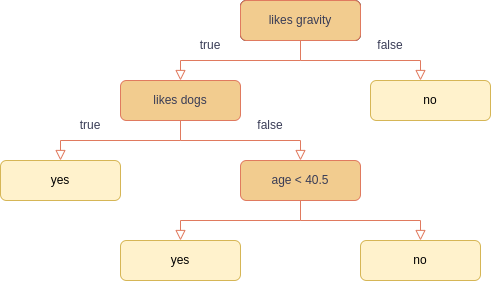

The diagram above was exported from draw.io. Its source (the exported page's mxGraphModel, read from the mxfile embedded in the PNG):
<mxGraphModel dx="710" dy="418" grid="1" gridSize="10" guides="1" tooltips="1" connect="1" arrows="1" fold="1" page="1" pageScale="1" pageWidth="827" pageHeight="1169" math="0" shadow="0">
  <root>
    <mxCell id="0" />
    <mxCell id="1" parent="0" />
    <mxCell id="jvus436rFe8vPp-VMEDi-1" value="Lamp doesn't work" style="rounded=1;whiteSpace=wrap;html=1;fontSize=12;glass=0;strokeWidth=1;shadow=0;" vertex="1" parent="1">
      <mxGeometry x="270" y="80" width="120" height="40" as="geometry" />
    </mxCell>
    <mxCell id="jvus436rFe8vPp-VMEDi-2" value="" style="rounded=0;html=1;jettySize=auto;orthogonalLoop=1;fontSize=11;endArrow=block;endFill=0;endSize=8;strokeWidth=1;shadow=0;labelBackgroundColor=none;edgeStyle=orthogonalEdgeStyle;strokeColor=#E07A5F;fontColor=#393C56;" edge="1" parent="1" source="jvus436rFe8vPp-VMEDi-3">
      <mxGeometry relative="1" as="geometry">
        <mxPoint x="450" y="160" as="targetPoint" />
        <Array as="points">
          <mxPoint x="330" y="140" />
          <mxPoint x="450" y="140" />
        </Array>
      </mxGeometry>
    </mxCell>
    <mxCell id="jvus436rFe8vPp-VMEDi-3" value="likes gravity" style="rounded=1;whiteSpace=wrap;html=1;fontSize=12;glass=0;strokeWidth=1;shadow=0;fillColor=#F2CC8F;strokeColor=#E07A5F;fontColor=#393C56;" vertex="1" parent="1">
      <mxGeometry x="270" y="80" width="120" height="40" as="geometry" />
    </mxCell>
    <mxCell id="jvus436rFe8vPp-VMEDi-4" value="" style="rounded=0;html=1;jettySize=auto;orthogonalLoop=1;fontSize=11;endArrow=block;endFill=0;endSize=8;strokeWidth=1;shadow=0;labelBackgroundColor=none;edgeStyle=orthogonalEdgeStyle;entryX=0.5;entryY=0;entryDx=0;entryDy=0;strokeColor=#E07A5F;fontColor=#393C56;" edge="1" parent="1">
      <mxGeometry relative="1" as="geometry">
        <mxPoint x="330" y="140" as="sourcePoint" />
        <mxPoint x="210" y="160" as="targetPoint" />
        <Array as="points">
          <mxPoint x="210" y="140" />
        </Array>
      </mxGeometry>
    </mxCell>
    <mxCell id="jvus436rFe8vPp-VMEDi-5" value="true" style="text;html=1;strokeColor=none;fillColor=none;align=center;verticalAlign=middle;whiteSpace=wrap;rounded=0;fontColor=#393C56;" vertex="1" parent="1">
      <mxGeometry x="210" y="110" width="60" height="30" as="geometry" />
    </mxCell>
    <mxCell id="jvus436rFe8vPp-VMEDi-6" value="false" style="text;html=1;strokeColor=none;fillColor=none;align=center;verticalAlign=middle;whiteSpace=wrap;rounded=0;fontColor=#393C56;" vertex="1" parent="1">
      <mxGeometry x="390" y="110" width="60" height="30" as="geometry" />
    </mxCell>
    <mxCell id="jvus436rFe8vPp-VMEDi-19" value="likes dogs" style="rounded=1;whiteSpace=wrap;html=1;fontSize=12;glass=0;strokeWidth=1;shadow=0;fillColor=#F2CC8F;strokeColor=#E07A5F;fontColor=#393C56;" vertex="1" parent="1">
      <mxGeometry x="150" y="160" width="120" height="40" as="geometry" />
    </mxCell>
    <mxCell id="jvus436rFe8vPp-VMEDi-20" value="no" style="rounded=1;whiteSpace=wrap;html=1;fontSize=12;glass=0;strokeWidth=1;shadow=0;fillColor=#fff2cc;strokeColor=#d6b656;" vertex="1" parent="1">
      <mxGeometry x="400" y="160" width="120" height="40" as="geometry" />
    </mxCell>
    <mxCell id="jvus436rFe8vPp-VMEDi-21" value="" style="rounded=0;html=1;jettySize=auto;orthogonalLoop=1;fontSize=11;endArrow=block;endFill=0;endSize=8;strokeWidth=1;shadow=0;labelBackgroundColor=none;edgeStyle=orthogonalEdgeStyle;entryX=0.5;entryY=0;entryDx=0;entryDy=0;strokeColor=#E07A5F;fontColor=#393C56;" edge="1" parent="1">
      <mxGeometry relative="1" as="geometry">
        <mxPoint x="210" y="220" as="sourcePoint" />
        <mxPoint x="90" y="240" as="targetPoint" />
        <Array as="points">
          <mxPoint x="90" y="220" />
        </Array>
      </mxGeometry>
    </mxCell>
    <mxCell id="jvus436rFe8vPp-VMEDi-22" value="" style="rounded=0;html=1;jettySize=auto;orthogonalLoop=1;fontSize=11;endArrow=block;endFill=0;endSize=8;strokeWidth=1;shadow=0;labelBackgroundColor=none;edgeStyle=orthogonalEdgeStyle;strokeColor=#E07A5F;fontColor=#393C56;" edge="1" parent="1">
      <mxGeometry relative="1" as="geometry">
        <mxPoint x="330" y="240" as="targetPoint" />
        <Array as="points">
          <mxPoint x="210" y="220" />
          <mxPoint x="330" y="220" />
        </Array>
        <mxPoint x="210" y="200" as="sourcePoint" />
      </mxGeometry>
    </mxCell>
    <mxCell id="jvus436rFe8vPp-VMEDi-23" value="false" style="text;html=1;strokeColor=none;fillColor=none;align=center;verticalAlign=middle;whiteSpace=wrap;rounded=0;fontColor=#393C56;" vertex="1" parent="1">
      <mxGeometry x="270" y="190" width="60" height="30" as="geometry" />
    </mxCell>
    <mxCell id="jvus436rFe8vPp-VMEDi-24" value="true" style="text;html=1;strokeColor=none;fillColor=none;align=center;verticalAlign=middle;whiteSpace=wrap;rounded=0;fontColor=#393C56;" vertex="1" parent="1">
      <mxGeometry x="90" y="190" width="60" height="30" as="geometry" />
    </mxCell>
    <mxCell id="jvus436rFe8vPp-VMEDi-25" value="yes" style="rounded=1;whiteSpace=wrap;html=1;fontSize=12;glass=0;strokeWidth=1;shadow=0;fillColor=#fff2cc;strokeColor=#d6b656;" vertex="1" parent="1">
      <mxGeometry x="30" y="240" width="120" height="40" as="geometry" />
    </mxCell>
    <mxCell id="jvus436rFe8vPp-VMEDi-26" value="age &amp;lt; 40.5" style="rounded=1;whiteSpace=wrap;html=1;fontSize=12;glass=0;strokeWidth=1;shadow=0;fillColor=#F2CC8F;strokeColor=#E07A5F;fontColor=#393C56;" vertex="1" parent="1">
      <mxGeometry x="270" y="240" width="120" height="40" as="geometry" />
    </mxCell>
    <mxCell id="jvus436rFe8vPp-VMEDi-27" value="" style="rounded=0;html=1;jettySize=auto;orthogonalLoop=1;fontSize=11;endArrow=block;endFill=0;endSize=8;strokeWidth=1;shadow=0;labelBackgroundColor=none;edgeStyle=orthogonalEdgeStyle;strokeColor=#E07A5F;fontColor=#393C56;" edge="1" parent="1">
      <mxGeometry relative="1" as="geometry">
        <mxPoint x="450" y="320" as="targetPoint" />
        <Array as="points">
          <mxPoint x="330" y="300" />
          <mxPoint x="450" y="300" />
        </Array>
        <mxPoint x="330" y="280" as="sourcePoint" />
      </mxGeometry>
    </mxCell>
    <mxCell id="jvus436rFe8vPp-VMEDi-28" value="" style="rounded=0;html=1;jettySize=auto;orthogonalLoop=1;fontSize=11;endArrow=block;endFill=0;endSize=8;strokeWidth=1;shadow=0;labelBackgroundColor=none;edgeStyle=orthogonalEdgeStyle;entryX=0.5;entryY=0;entryDx=0;entryDy=0;strokeColor=#E07A5F;fontColor=#393C56;" edge="1" parent="1">
      <mxGeometry relative="1" as="geometry">
        <mxPoint x="330" y="300" as="sourcePoint" />
        <mxPoint x="210" y="320" as="targetPoint" />
        <Array as="points">
          <mxPoint x="210" y="300" />
        </Array>
      </mxGeometry>
    </mxCell>
    <mxCell id="jvus436rFe8vPp-VMEDi-29" value="yes" style="rounded=1;whiteSpace=wrap;html=1;fontSize=12;glass=0;strokeWidth=1;shadow=0;fillColor=#fff2cc;strokeColor=#d6b656;" vertex="1" parent="1">
      <mxGeometry x="150" y="320" width="120" height="40" as="geometry" />
    </mxCell>
    <mxCell id="jvus436rFe8vPp-VMEDi-30" value="no" style="rounded=1;whiteSpace=wrap;html=1;fontSize=12;glass=0;strokeWidth=1;shadow=0;fillColor=#fff2cc;strokeColor=#d6b656;" vertex="1" parent="1">
      <mxGeometry x="390" y="320" width="120" height="40" as="geometry" />
    </mxCell>
  </root>
</mxGraphModel>